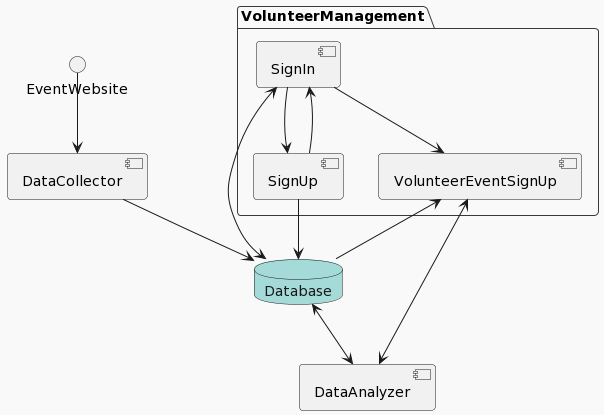

The diagram above was rendered by PlantUML. Its source (embedded in the PNG):
@startuml
!theme mars
package VolunteerManagement{

    component SignIn {

    }

    component SignUp {

    }

    component VolunteerEventSignUp {

    }


    SignIn --> VolunteerEventSignUp

}

package DataAnalyzer{
    component DataAnalyzer {

    }
}

package DataCollector{
    component DataCollector {

    }
}

VolunteerEventSignUp <--> DataAnalyzer

database "Database"

SignIn --> SignUp
SignUp --> SignIn
SignUp --> Database
SignIn <--> Database
EventWebsite --> DataCollector
DataCollector --> Database
VolunteerEventSignUp <-- Database
Database <--> DataAnalyzer
@enduml